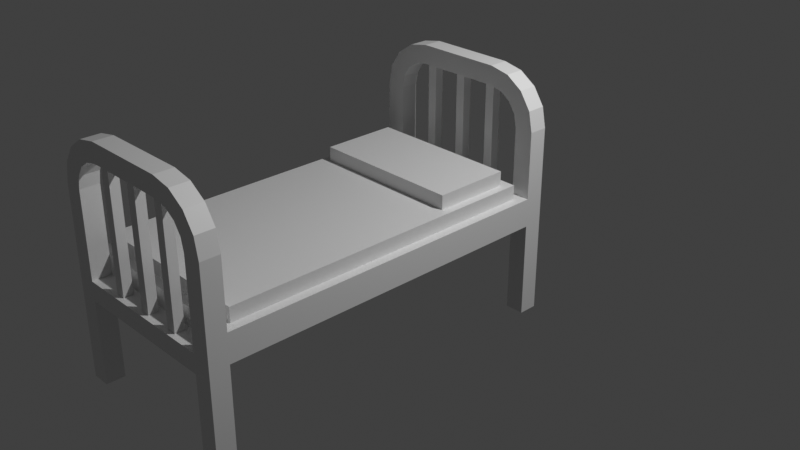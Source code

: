 # Source: medicine_hospital_bed.blend  (saved by Blender 4.0.36; exported with 4.5.12 LTS)
import bpy
from mathutils import Matrix  # noqa: F401  (used for matrix-valued properties, if any)

bpy.ops.wm.read_factory_settings(use_empty=True)
scene = bpy.context.scene
scene.name = 'Scene'

# ---- collections
col_collection = bpy.data.collections.new('Collection'); scene.collection.children.link(col_collection)

# ---- materials (node trees are filled in below, after node groups)
mat_material = bpy.data.materials.new('Material')
mat_material.alpha_threshold = 0.0
mat_material.use_transparent_shadow = False
mat_material.line_color = (0.0, 0.0, 0.0, 1.0)
mat_material_001 = bpy.data.materials.new('Material.001')
mat_material_001.use_transparent_shadow = False
mat_material_002 = bpy.data.materials.new('Material.002')
mat_material_002.use_transparent_shadow = False

# ---- material node trees
mat_material.use_nodes = True; mat_material.node_tree.nodes.clear()
_N = mat_material.node_tree.nodes; _L = mat_material.node_tree.links
n0 = _N.new('ShaderNodeOutputMaterial'); n0.name = 'Material Output'; n0.location = (300, 300)
n1 = _N.new('ShaderNodeBsdfPrincipled'); n1.name = 'Principled BSDF'; n1.location = (10, 300)
n1.distribution = 'GGX'
n1.subsurface_method = 'RANDOM_WALK_SKIN'
n1.inputs[2].default_value = 0.4
n1.inputs[3].default_value = 1.45
n1.inputs[27].default_value = (0.0, 0.0, 0.0, 1.0)
n1.inputs[28].default_value = 1.0
_L.new(n1.outputs[0], n0.inputs[0])
n0.is_active_output = True
mat_material_001.use_nodes = True; mat_material_001.node_tree.nodes.clear()
_N = mat_material_001.node_tree.nodes; _L = mat_material_001.node_tree.links
n0 = _N.new('ShaderNodeBsdfPrincipled'); n0.name = 'Principled BSDF'; n0.location = (10, 300)
n0.distribution = 'GGX'
n0.subsurface_method = 'RANDOM_WALK_SKIN'
n0.inputs[3].default_value = 1.45
n0.inputs[27].default_value = (0.0, 0.0, 0.0, 1.0)
n0.inputs[28].default_value = 1.0
n1 = _N.new('ShaderNodeOutputMaterial'); n1.name = 'Material Output'; n1.location = (300, 300)
_L.new(n0.outputs[0], n1.inputs[0])
n1.is_active_output = True
mat_material_002.use_nodes = True; mat_material_002.node_tree.nodes.clear()
_N = mat_material_002.node_tree.nodes; _L = mat_material_002.node_tree.links
n0 = _N.new('ShaderNodeBsdfPrincipled'); n0.name = 'Principled BSDF'; n0.location = (10, 300)
n0.distribution = 'GGX'
n0.subsurface_method = 'RANDOM_WALK_SKIN'
n0.inputs[3].default_value = 1.45
n0.inputs[27].default_value = (0.0, 0.0, 0.0, 1.0)
n0.inputs[28].default_value = 1.0
n1 = _N.new('ShaderNodeOutputMaterial'); n1.name = 'Material Output'; n1.location = (300, 300)
_L.new(n0.outputs[0], n1.inputs[0])
n1.is_active_output = True

# ---- world
world_world = bpy.data.worlds.new('World'); scene.world = world_world
world_world.use_nodes = True; world_world.node_tree.nodes.clear()
_N = world_world.node_tree.nodes; _L = world_world.node_tree.links
n0 = _N.new('ShaderNodeOutputWorld'); n0.name = 'World Output'; n0.location = (300, 300)
n1 = _N.new('ShaderNodeBackground'); n1.name = 'Background'; n1.location = (10, 300)
n1.inputs[0].default_value = (0.05088, 0.05088, 0.05088, 1.0)
_L.new(n1.outputs[0], n0.inputs[0])
n0.is_active_output = True
world_world.color = (0.05088, 0.05088, 0.05088)
world_world.use_sun_shadow = False
world_world.sun_shadow_jitter_overblur = 0.0

# ---- cameras
cam_camera = bpy.data.cameras.new('Camera')
cam_camera.clip_end = 100.0
cam_camera.ortho_scale = 7.314

# ---- lights
light_light = bpy.data.lights.new('Light', 'POINT')
light_light.transmission_factor = 0.0
light_light.use_soft_falloff = False
light_light.energy = 1000.0
light_light.shadow_soft_size = 0.1
light_light.shadow_maximum_resolution = 0.006
light_light.use_absolute_resolution = True

# ---- meshes
me_cube = bpy.data.meshes.new('Cube')
me_cube.from_pydata([(0.9, 0.7, 0.3), (1.0, 0.8, 1.49e-08), (0.9, -2.7, 0.3), (1.0, -2.8, 1.49e-08), (-0.9, 0.7, 0.3), (-1.0, 0.8, 1.49e-08), (-0.9, -2.7, 0.3), (-1.0, -2.8, 1.49e-08), (1.0, -2.8, 0.3), (-1.0, -2.8, 0.3), (1.0, 0.8, 0.3), (-1.0, 0.8, 0.3), (0.9, -2.7, 0.45), (-0.9, -2.7, 0.45), (0.9, 0.7, 0.45), (-0.9, 0.7, 0.45), (-0.8, 0.8, 1.0), (-0.8, 0.8, -1.0), (1.0, 0.8, -1.0), (-0.8, 1.0, -1.0), (0.8, 1.0, -1.0), (-1.0, 0.8, -1.0), (-1.0, 1.0, 1.0), (-1.0, 1.0, -1.0), (0.8, 0.8, -1.0), (-0.8, 1.0, 1.0), (-1.0, 0.8, 1.0), (0.8, 0.8, 1.0), (-0.4544, 0.8, 1.346), (-0.4544, 1.0, 1.346), (-0.4544, 0.8, 1.546), (-0.4544, 1.0, 1.546), (-0.6632, 1.0, 1.504), (-0.8402, 1.0, 1.386), (-0.9585, 1.0, 1.209), (-0.9585, 0.8, 1.209), (-0.8402, 0.8, 1.386), (-0.6632, 0.8, 1.504), (-0.7737, 0.8, 1.132), (-0.6988, 0.8, 1.244), (-0.5866, 0.8, 1.319), (-0.5866, 1.0, 1.319), (-0.6988, 1.0, 1.244), (-0.7737, 1.0, 1.132), (1.0, 1.0, 1.0), (1.0, 1.0, -1.0), (0.8, 1.0, 1.0), (1.0, 0.8, 1.0), (0.4544, 0.8, 1.346), (0.4544, 1.0, 1.346), (0.4544, 0.8, 1.546), (0.4544, 1.0, 1.546), (0.6632, 1.0, 1.504), (0.8402, 1.0, 1.386), (0.9585, 1.0, 1.209), (0.9585, 0.8, 1.209), (0.8402, 0.8, 1.386), (0.6632, 0.8, 1.504), (0.7737, 0.8, 1.132), (0.6988, 0.8, 1.244), (0.5866, 0.8, 1.319), (0.5866, 1.0, 1.319), (0.6988, 1.0, 1.244), (0.7737, 1.0, 1.132), (0.8, 0.8, -0.1), (-0.8, 0.8, -0.1), (-0.8, 1.0, -0.1), (-0.8, 0.8, 0.1), (0.8, 1.0, 0.1), (-0.8, 1.0, 0.1), (0.8, 1.0, -0.1), (0.8, 0.8, 0.1), (0.35, 0.85, 0.1), (0.35, 0.85, 1.346), (0.35, 0.95, 1.346), (0.45, 0.85, 1.346), (0.45, 0.95, 0.1), (0.45, 0.95, 1.346), (0.35, 0.95, 0.1), (0.45, 0.85, 0.1), (-0.8, -3.0, 1.0), (-0.8, -3.0, -1.0), (1.0, -3.0, -1.0), (-0.8, -2.8, -1.0), (0.8, -2.8, -1.0), (-1.0, -3.0, -1.0), (-1.0, -2.8, 1.0), (-1.0, -2.8, -1.0), (0.8, -3.0, -1.0), (-0.8, -2.8, 1.0), (-1.0, -3.0, 1.0), (0.8, -3.0, 1.0), (-0.4544, -3.0, 1.346), (-0.4544, -2.8, 1.346), (-0.4544, -3.0, 1.546), (-0.4544, -2.8, 1.546), (-0.6632, -2.8, 1.504), (-0.8402, -2.8, 1.386), (-0.9585, -2.8, 1.209), (-0.9585, -3.0, 1.209), (-0.8402, -3.0, 1.386), (-0.6632, -3.0, 1.504), (-0.7737, -3.0, 1.132), (-0.6988, -3.0, 1.244), (-0.5866, -3.0, 1.319), (-0.5866, -2.8, 1.319), (-0.6988, -2.8, 1.244), (-0.7737, -2.8, 1.132), (1.0, -2.8, 1.0), (1.0, -2.8, -1.0), (0.8, -2.8, 1.0), (1.0, -3.0, 1.0), (0.4544, -3.0, 1.346), (0.4544, -2.8, 1.346), (0.4544, -3.0, 1.546), (0.4544, -2.8, 1.546), (0.6632, -2.8, 1.504), (0.8402, -2.8, 1.386), (0.9585, -2.8, 1.209), (0.9585, -3.0, 1.209), (0.8402, -3.0, 1.386), (0.6632, -3.0, 1.504), (0.7737, -3.0, 1.132), (0.6988, -3.0, 1.244), (0.5866, -3.0, 1.319), (0.5866, -2.8, 1.319), (0.6988, -2.8, 1.244), (0.7737, -2.8, 1.132), (0.8, -3.0, -0.1), (-0.8, -3.0, -0.1), (-0.8, -2.8, -0.1), (-0.8, -3.0, 0.1), (0.8, -2.8, 0.1), (-0.8, -2.8, 0.1), (0.8, -2.8, -0.1), (0.8, -3.0, 0.1), (-0.45, -2.95, 0.1), (-0.45, -2.95, 1.346), (-0.45, -2.85, 1.346), (-0.35, -2.95, 1.346), (-0.35, -2.85, 0.1), (-0.35, -2.85, 1.346), (-0.45, -2.85, 0.1), (-0.35, -2.95, 0.1), (0.81, 0.6, 0.45), (0.81, -0.21, 0.45), (-0.81, 0.6, 0.45), (-0.81, -0.21, 0.45), (0.81, 0.6, 0.6), (0.81, -0.21, 0.6), (-0.81, 0.6, 0.6), (-0.81, -0.21, 0.6), (-0.05, -2.95, 0.1), (-0.05, -2.95, 1.346), (-0.05, -2.85, 1.346), (0.05, -2.95, 1.346), (0.05, -2.85, 0.1), (0.05, -2.85, 1.346), (-0.05, -2.85, 0.1), (0.05, -2.95, 0.1), (0.35, -2.95, 0.1), (0.35, -2.95, 1.346), (0.35, -2.85, 1.346), (0.45, -2.95, 1.346), (0.45, -2.85, 0.1), (0.45, -2.85, 1.346), (0.35, -2.85, 0.1), (0.45, -2.95, 0.1), (-0.05, 0.85, 0.1), (-0.05, 0.85, 1.346), (-0.05, 0.95, 1.346), (0.05, 0.85, 1.346), (0.05, 0.95, 0.1), (0.05, 0.95, 1.346), (-0.05, 0.95, 0.1), (0.05, 0.85, 0.1), (-0.45, 0.85, 0.1), (-0.45, 0.85, 1.346), (-0.45, 0.95, 1.346), (-0.35, 0.85, 1.346), (-0.35, 0.95, 0.1), (-0.35, 0.95, 1.346), (-0.45, 0.95, 0.1), (-0.35, 0.85, 0.1)], [], [(6, 2, 12, 13), (3, 8, 9, 7), (7, 9, 11, 5), (5, 1, 3, 7), (1, 10, 8, 3), (5, 11, 10, 1), (2, 6, 9, 8), (0, 2, 8, 10), (6, 4, 11, 9), (4, 0, 10, 11), (14, 15, 13, 12), (0, 4, 15, 14), (2, 0, 14, 12), (4, 6, 13, 15), (16, 17, 19, 25), (25, 19, 23, 22), (22, 23, 21, 26), (26, 21, 17, 16), (23, 19, 17, 21), (32, 37, 30, 31), (37, 40, 28, 30), (41, 32, 31, 29), (40, 41, 29, 28), (16, 25, 43, 38), (38, 43, 42, 39), (39, 42, 41, 40), (25, 22, 34, 43), (43, 34, 33, 42), (42, 33, 32, 41), (26, 16, 38, 35), (35, 38, 39, 36), (36, 39, 40, 37), (22, 26, 35, 34), (34, 35, 36, 33), (33, 36, 37, 32), (27, 46, 20, 24), (46, 44, 45, 20), (44, 47, 18, 45), (47, 27, 24, 18), (45, 18, 24, 20), (52, 51, 50, 57), (57, 50, 48, 60), (61, 49, 51, 52), (60, 48, 49, 61), (27, 58, 63, 46), (58, 59, 62, 63), (59, 60, 61, 62), (46, 63, 54, 44), (63, 62, 53, 54), (62, 61, 52, 53), (47, 55, 58, 27), (55, 56, 59, 58), (56, 57, 60, 59), (44, 54, 55, 47), (54, 53, 56, 55), (53, 52, 57, 56), (51, 31, 30, 50), (49, 29, 31, 51), (48, 28, 29, 49), (50, 30, 28, 48), (64, 65, 66, 70), (70, 66, 69, 68), (68, 69, 67, 71), (71, 67, 65, 64), (72, 73, 74, 78), (78, 74, 77, 76), (76, 77, 75, 79), (79, 75, 73, 72), (80, 81, 83, 89), (89, 83, 87, 86), (86, 87, 85, 90), (90, 85, 81, 80), (87, 83, 81, 85), (96, 101, 94, 95), (101, 104, 92, 94), (105, 96, 95, 93), (104, 105, 93, 92), (80, 89, 107, 102), (102, 107, 106, 103), (103, 106, 105, 104), (89, 86, 98, 107), (107, 98, 97, 106), (106, 97, 96, 105), (90, 80, 102, 99), (99, 102, 103, 100), (100, 103, 104, 101), (86, 90, 99, 98), (98, 99, 100, 97), (97, 100, 101, 96), (91, 110, 84, 88), (110, 108, 109, 84), (108, 111, 82, 109), (111, 91, 88, 82), (109, 82, 88, 84), (116, 115, 114, 121), (121, 114, 112, 124), (125, 113, 115, 116), (124, 112, 113, 125), (91, 122, 127, 110), (122, 123, 126, 127), (123, 124, 125, 126), (110, 127, 118, 108), (127, 126, 117, 118), (126, 125, 116, 117), (111, 119, 122, 91), (119, 120, 123, 122), (120, 121, 124, 123), (108, 118, 119, 111), (118, 117, 120, 119), (117, 116, 121, 120), (115, 95, 94, 114), (113, 93, 95, 115), (112, 92, 93, 113), (114, 94, 92, 112), (128, 129, 130, 134), (134, 130, 133, 132), (132, 133, 131, 135), (135, 131, 129, 128), (136, 137, 138, 142), (142, 138, 141, 140), (140, 141, 139, 143), (143, 139, 137, 136), (150, 151, 149, 148), (147, 145, 149, 151), (145, 144, 148, 149), (146, 147, 151, 150), (144, 146, 150, 148), (152, 153, 154, 158), (158, 154, 157, 156), (156, 157, 155, 159), (159, 155, 153, 152), (160, 161, 162, 166), (166, 162, 165, 164), (164, 165, 163, 167), (167, 163, 161, 160), (168, 169, 170, 174), (174, 170, 173, 172), (172, 173, 171, 175), (175, 171, 169, 168), (176, 177, 178, 182), (182, 178, 181, 180), (180, 181, 179, 183), (183, 179, 177, 176)])
me_cube.polygons.foreach_set('material_index', [2, 0, 0, 0, 0, 0, 0, 0, 0, 0, 2, 2, 2, 2, 1, 1, 1, 1, 1, 1, 1, 1, 1, 1, 1, 1, 1, 1, 1, 1, 1, 1, 1, 1, 1, 1, 1, 1, 1, 1, 1, 1, 1, 1, 1, 1, 1, 1, 1, 1, 1, 1, 1, 1, 1, 1, 1, 1, 1, 1, 1, 1, 1, 1, 1, 1, 1, 1, 1, 1, 1, 1, 1, 1, 1, 1, 1, 1, 1, 1, 1, 1, 1, 1, 1, 1, 1, 1, 1, 1, 1, 1, 1, 1, 1, 1, 1, 1, 1, 1, 1, 1, 1, 1, 1, 1, 1, 1, 1, 1, 1, 1, 1, 1, 1, 1, 1, 1, 1, 1, 1, 1, 2, 2, 2, 2, 2, 1, 1, 1, 1, 1, 1, 1, 1, 1, 1, 1, 1, 1, 1, 1, 1])
_uv = me_cube.uv_layers.new(name='UVMap')
_uv.uv.foreach_set('vector', [0.04065, 0.000116, 0.527, 0.0001148, 0.527, 0.04065, 0.04065, 0.04065, 0.09097, 0.09098, 0.09097, 0.0228, 0.5454, 0.0228, 0.5454, 0.09097, 0.5454, 0.09097, 0.6136, 0.09097, 0.6136, 0.909, 0.5454, 0.909, 0.5454, 0.909, 0.09098, 0.909, 0.09097, 0.09098, 0.5454, 0.09097, 0.09098, 0.909, 0.02281, 0.909, 0.0228, 0.09098, 0.09097, 0.09098, 0.5454, 0.909, 0.5454, 0.9772, 0.09098, 0.9772, 0.09098, 0.909, 0.1137, 8.07e-05, 0.5227, 7.976e-05, 0.5454, 0.0228, 0.09097, 0.0228, 7.978e-05, 0.8863, 7.976e-05, 0.1137, 0.0228, 0.09098, 0.02281, 0.909, 0.6363, 0.1137, 0.6363, 0.8863, 0.6136, 0.909, 0.6136, 0.09097, 0.5227, 0.9999, 0.1137, 0.9999, 0.09098, 0.9772, 0.5454, 0.9772, 0.527, 0.9594, 0.04065, 0.9594, 0.04065, 0.04065, 0.527, 0.04065, 0.527, 0.9999, 0.04065, 0.9999, 0.04065, 0.9594, 0.527, 0.9594, 0.5676, 0.04065, 0.5676, 0.9594, 0.527, 0.9594, 0.527, 0.04065, 0.0001149, 0.9594, 0.0001148, 0.04065, 0.04065, 0.04065, 0.04065, 0.9594, 0.8108, 0.6023, 0.8108, 0.8651, 0.7846, 0.8651, 0.7846, 0.6023, 0.5002, 0.2631, 0.5002, 0.0003029, 0.5265, 0.0003029, 0.5265, 0.2631, 0.7571, 0.3091, 0.7571, 0.5719, 0.7308, 0.5719, 0.7308, 0.3091, 0.5982, 0.5982, 0.3354, 0.5982, 0.3354, 0.5719, 0.5982, 0.5719, 0.7571, 0.5719, 0.7571, 0.5982, 0.7308, 0.5982, 0.7308, 0.5719, 0.7571, 0.2252, 0.7308, 0.2252, 0.7308, 0.1972, 0.7571, 0.1972, 0.6644, 0.5539, 0.6401, 0.5438, 0.6436, 0.5265, 0.6698, 0.5265, 0.4721, 0.305, 0.4822, 0.3293, 0.4548, 0.3348, 0.4548, 0.3085, 0.8108, 0.5492, 0.7846, 0.5492, 0.7846, 0.5315, 0.8108, 0.5315, 0.8108, 0.6023, 0.7846, 0.6023, 0.7846, 0.5846, 0.8108, 0.5846, 0.8108, 0.5846, 0.7846, 0.5846, 0.7846, 0.5669, 0.8108, 0.5669, 0.8108, 0.5669, 0.7846, 0.5669, 0.7846, 0.5492, 0.8108, 0.5492, 0.5002, 0.2631, 0.5265, 0.2631, 0.521, 0.2905, 0.4967, 0.2805, 0.4967, 0.2805, 0.521, 0.2905, 0.5055, 0.3138, 0.4869, 0.2952, 0.4869, 0.2952, 0.5055, 0.3138, 0.4822, 0.3293, 0.4721, 0.305, 0.5982, 0.5982, 0.5982, 0.5719, 0.6155, 0.5684, 0.6256, 0.5927, 0.6256, 0.5927, 0.6155, 0.5684, 0.6303, 0.5586, 0.6488, 0.5772, 0.6488, 0.5772, 0.6303, 0.5586, 0.6401, 0.5438, 0.6644, 0.5539, 0.7571, 0.3091, 0.7308, 0.3091, 0.7308, 0.2811, 0.7571, 0.2811, 0.7571, 0.2811, 0.7308, 0.2811, 0.7308, 0.2532, 0.7571, 0.2532, 0.7571, 0.2532, 0.7308, 0.2532, 0.7308, 0.2252, 0.7571, 0.2252, 0.8115, 0.2681, 0.8377, 0.2681, 0.8377, 0.5309, 0.8115, 0.5309, 0.29, 0.2631, 0.2637, 0.2631, 0.2637, 0.0003017, 0.29, 0.0003017, 0.7039, 0.7106, 0.7302, 0.7106, 0.7302, 0.9734, 0.7039, 0.9734, 0.5982, 0.3354, 0.5982, 0.3617, 0.3354, 0.3617, 0.3354, 0.3354, 0.7039, 0.9734, 0.7302, 0.9734, 0.7302, 0.9997, 0.7039, 0.9997, 0.7039, 0.6267, 0.7039, 0.5988, 0.7302, 0.5988, 0.7302, 0.6267, 0.6644, 0.3796, 0.6698, 0.4071, 0.6436, 0.4071, 0.6401, 0.3897, 0.318, 0.305, 0.3354, 0.3085, 0.3354, 0.3348, 0.3079, 0.3293, 0.8115, 0.2149, 0.8115, 0.1972, 0.8377, 0.1972, 0.8377, 0.2149, 0.8115, 0.2681, 0.8115, 0.2504, 0.8377, 0.2504, 0.8377, 0.2681, 0.8115, 0.2504, 0.8115, 0.2326, 0.8377, 0.2326, 0.8377, 0.2504, 0.8115, 0.2326, 0.8115, 0.2149, 0.8377, 0.2149, 0.8377, 0.2326, 0.29, 0.2631, 0.2934, 0.2805, 0.2691, 0.2905, 0.2637, 0.2631, 0.2934, 0.2805, 0.3033, 0.2952, 0.2847, 0.3138, 0.2691, 0.2905, 0.3033, 0.2952, 0.318, 0.305, 0.3079, 0.3293, 0.2847, 0.3138, 0.5982, 0.3354, 0.6256, 0.3408, 0.6155, 0.3651, 0.5982, 0.3617, 0.6256, 0.3408, 0.6488, 0.3564, 0.6303, 0.375, 0.6155, 0.3651, 0.6488, 0.3564, 0.6644, 0.3796, 0.6401, 0.3897, 0.6303, 0.375, 0.7039, 0.7106, 0.7039, 0.6827, 0.7302, 0.6827, 0.7302, 0.7106, 0.7039, 0.6827, 0.7039, 0.6547, 0.7302, 0.6547, 0.7302, 0.6827, 0.7039, 0.6547, 0.7039, 0.6267, 0.7302, 0.6267, 0.7302, 0.6547, 0.6597, 0.1197, 0.6597, 0.0003017, 0.6859, 0.0003017, 0.6859, 0.1197, 0.3354, 0.3085, 0.4548, 0.3085, 0.4548, 0.3348, 0.3354, 0.3348, 0.6704, 0.4548, 0.6704, 0.3354, 0.6967, 0.3354, 0.6967, 0.4548, 0.6698, 0.4071, 0.6698, 0.5265, 0.6436, 0.5265, 0.6436, 0.4071, 0.6059, 0.2105, 0.6059, 0.0003017, 0.6322, 0.0003017, 0.6322, 0.2105, 0.5271, 0.2105, 0.5271, 0.0003017, 0.5533, 0.0003017, 0.5533, 0.2105, 0.5533, 0.2105, 0.5533, 0.0003017, 0.5796, 0.0003017, 0.5796, 0.2105, 0.5796, 0.2105, 0.5796, 0.0003017, 0.6059, 0.0003017, 0.6059, 0.2105, 0.5391, 0.6447, 0.3754, 0.6447, 0.3754, 0.6316, 0.5391, 0.6316, 0.5391, 0.6185, 0.3754, 0.6185, 0.3754, 0.6053, 0.5391, 0.6053, 0.5391, 0.6973, 0.3754, 0.6973, 0.3754, 0.6842, 0.5391, 0.6842, 0.5391, 0.671, 0.3754, 0.671, 0.3754, 0.6579, 0.5391, 0.6579, 0.8646, 0.2681, 0.8646, 0.5309, 0.8383, 0.5309, 0.8383, 0.2681, 0.2368, 0.2631, 0.2368, 0.000303, 0.2631, 0.000303, 0.2631, 0.2631, 0.784, 0.3091, 0.784, 0.5719, 0.7577, 0.5719, 0.7577, 0.3091, 0.2631, 0.5982, 0.0003029, 0.5982, 0.0003029, 0.5719, 0.2631, 0.5719, 0.784, 0.5719, 0.784, 0.5982, 0.7577, 0.5982, 0.7577, 0.5719, 0.784, 0.2252, 0.7577, 0.2252, 0.7577, 0.1972, 0.784, 0.1972, 0.3293, 0.5539, 0.305, 0.5438, 0.3085, 0.5265, 0.3348, 0.5265, 0.2088, 0.305, 0.2188, 0.3293, 0.1914, 0.3348, 0.1914, 0.3085, 0.8646, 0.2149, 0.8383, 0.2149, 0.8383, 0.1972, 0.8646, 0.1972, 0.8646, 0.2681, 0.8383, 0.2681, 0.8383, 0.2504, 0.8646, 0.2504, 0.8646, 0.2504, 0.8383, 0.2504, 0.8383, 0.2326, 0.8646, 0.2326, 0.8646, 0.2326, 0.8383, 0.2326, 0.8383, 0.2149, 0.8646, 0.2149, 0.2368, 0.2631, 0.2631, 0.2631, 0.2576, 0.2905, 0.2333, 0.2805, 0.2333, 0.2805, 0.2576, 0.2905, 0.2421, 0.3138, 0.2235, 0.2952, 0.2235, 0.2952, 0.2421, 0.3138, 0.2188, 0.3293, 0.2088, 0.305, 0.2631, 0.5982, 0.2631, 0.5719, 0.2805, 0.5684, 0.2905, 0.5927, 0.2905, 0.5927, 0.2805, 0.5684, 0.2952, 0.5586, 0.3138, 0.5772, 0.3138, 0.5772, 0.2952, 0.5586, 0.305, 0.5438, 0.3293, 0.5539, 0.784, 0.3091, 0.7577, 0.3091, 0.7577, 0.2811, 0.784, 0.2811, 0.784, 0.2811, 0.7577, 0.2811, 0.7577, 0.2532, 0.784, 0.2532, 0.784, 0.2532, 0.7577, 0.2532, 0.7577, 0.2252, 0.784, 0.2252, 0.7846, 0.2681, 0.8108, 0.2681, 0.8108, 0.5309, 0.7846, 0.5309, 0.02658, 0.2631, 0.000302, 0.2631, 0.0003017, 0.0003017, 0.02658, 0.0003017, 0.7039, 0.3091, 0.7302, 0.3091, 0.7302, 0.5719, 0.7039, 0.5719, 0.2631, 0.3354, 0.2631, 0.3617, 0.0003017, 0.3617, 0.0003017, 0.3354, 0.7039, 0.5719, 0.7302, 0.5719, 0.7302, 0.5982, 0.7039, 0.5982, 0.7039, 0.2252, 0.7039, 0.1972, 0.7302, 0.1972, 0.7302, 0.2252, 0.3293, 0.3796, 0.3348, 0.4071, 0.3085, 0.4071, 0.305, 0.3897, 0.05461, 0.305, 0.07199, 0.3085, 0.07199, 0.3348, 0.04456, 0.3293, 0.7846, 0.2149, 0.7846, 0.1972, 0.8108, 0.1972, 0.8108, 0.2149, 0.7846, 0.2681, 0.7846, 0.2504, 0.8108, 0.2504, 0.8108, 0.2681, 0.7846, 0.2504, 0.7846, 0.2326, 0.8108, 0.2326, 0.8108, 0.2504, 0.7846, 0.2326, 0.7846, 0.2149, 0.8108, 0.2149, 0.8108, 0.2326, 0.02658, 0.2631, 0.03004, 0.2805, 0.005759, 0.2905, 0.000302, 0.2631, 0.03004, 0.2805, 0.03988, 0.2952, 0.0213, 0.3138, 0.005759, 0.2905, 0.03988, 0.2952, 0.05461, 0.305, 0.04456, 0.3293, 0.0213, 0.3138, 0.2631, 0.3354, 0.2905, 0.3408, 0.2805, 0.3651, 0.2631, 0.3617, 0.2905, 0.3408, 0.3138, 0.3564, 0.2952, 0.375, 0.2805, 0.3651, 0.3138, 0.3564, 0.3293, 0.3796, 0.305, 0.3897, 0.2952, 0.375, 0.7039, 0.3091, 0.7039, 0.2811, 0.7302, 0.2811, 0.7302, 0.3091, 0.7039, 0.2811, 0.7039, 0.2532, 0.7302, 0.2532, 0.7302, 0.2811, 0.7039, 0.2532, 0.7039, 0.2252, 0.7302, 0.2252, 0.7302, 0.2532, 0.0003017, 0.7045, 0.1197, 0.7045, 0.1197, 0.7307, 0.0003017, 0.7307, 0.07199, 0.3085, 0.1914, 0.3085, 0.1914, 0.3348, 0.07199, 0.3348, 0.6328, 0.1197, 0.6328, 0.0003017, 0.6591, 0.0003017, 0.6591, 0.1197, 0.3348, 0.4071, 0.3348, 0.5265, 0.3085, 0.5265, 0.3085, 0.4071, 0.2105, 0.7039, 0.0003017, 0.7039, 0.0003017, 0.6776, 0.2105, 0.6776, 0.2105, 0.6776, 0.0003017, 0.6776, 0.0003017, 0.6513, 0.2105, 0.6513, 0.2105, 0.6513, 0.0003017, 0.6513, 0.0003017, 0.625, 0.2105, 0.625, 0.2105, 0.625, 0.0003017, 0.625, 0.0003018, 0.5988, 0.2105, 0.5988, 0.6907, 0.3097, 0.5271, 0.3097, 0.5271, 0.2965, 0.6907, 0.2965, 0.6907, 0.2834, 0.5271, 0.2834, 0.5271, 0.2703, 0.6907, 0.2703, 0.6907, 0.2571, 0.5271, 0.2571, 0.5271, 0.244, 0.6907, 0.244, 0.6907, 0.2308, 0.5271, 0.2308, 0.5271, 0.2177, 0.6907, 0.2177, 0.6083, 0.04065, 0.8272, 0.04065, 0.8272, 0.4784, 0.6083, 0.4784, 0.8677, 0.04065, 0.8677, 0.4784, 0.8272, 0.4784, 0.8272, 0.04065, 0.8272, 0.5189, 0.6083, 0.5189, 0.6083, 0.4784, 0.8272, 0.4784, 0.6083, 0.0001149, 0.8272, 0.0001148, 0.8272, 0.04065, 0.6083, 0.04065, 0.5678, 0.4784, 0.5678, 0.04065, 0.6083, 0.04065, 0.6083, 0.4784, 0.6907, 0.3097, 0.5271, 0.3097, 0.5271, 0.2965, 0.6907, 0.2965, 0.6907, 0.2308, 0.5271, 0.2308, 0.5271, 0.2177, 0.6907, 0.2177, 0.6907, 0.2571, 0.5271, 0.2571, 0.5271, 0.244, 0.6907, 0.244, 0.6907, 0.2834, 0.5271, 0.2834, 0.5271, 0.2703, 0.6907, 0.2703, 0.6907, 0.3097, 0.5271, 0.3097, 0.5271, 0.2965, 0.6907, 0.2965, 0.6907, 0.1783, 0.5271, 0.1783, 0.5271, 0.1651, 0.6907, 0.1651, 0.6907, 0.2571, 0.5271, 0.2571, 0.5271, 0.244, 0.6907, 0.244, 0.6907, 0.3359, 0.5271, 0.3359, 0.5271, 0.3228, 0.6907, 0.3228, 0.5391, 0.6447, 0.3754, 0.6447, 0.3754, 0.6316, 0.5391, 0.6316, 0.5391, 0.671, 0.3754, 0.671, 0.3754, 0.6579, 0.5391, 0.6579, 0.5391, 0.6973, 0.3754, 0.6973, 0.3754, 0.6842, 0.5391, 0.6842, 0.5391, 0.6185, 0.3754, 0.6185, 0.3754, 0.6053, 0.5391, 0.6053, 0.5391, 0.6447, 0.3754, 0.6447, 0.3754, 0.6316, 0.5391, 0.6316, 0.5391, 0.7236, 0.3754, 0.7236, 0.3754, 0.7104, 0.5391, 0.7104, 0.5391, 0.6973, 0.3754, 0.6973, 0.3754, 0.6842, 0.5391, 0.6842, 0.5391, 0.5659, 0.3754, 0.5659, 0.3754, 0.5528, 0.5391, 0.5528])
me_cube.materials.append(mat_material)
me_cube.materials.append(mat_material_001)
me_cube.materials.append(mat_material_002)
me_cube.use_remesh_preserve_volume = False
me_cube.use_remesh_preserve_attributes = False
me_cube.use_mirror_vertex_groups = False
me_cube.update()

# ---- objects
ob_cube = bpy.data.objects.new('Cube', me_cube)
ob_light = bpy.data.objects.new('Light', light_light)
ob_camera = bpy.data.objects.new('Camera', cam_camera)

# ---- transforms, parenting, visibility, modifiers, constraints
ob_cube.location = (0.0, 0.0, 0.0)
ob_cube.lock_rotations_4d = False
ob_cube.empty_display_type = 'ARROWS'
ob_cube.lineart.crease_threshold = 0.0
ob_light.location = (4.076, 1.005, 5.904)
ob_light.rotation_euler = (0.6503, 0.05522, 1.866)
ob_light.lock_rotations_4d = False
ob_light.empty_display_type = 'ARROWS'
ob_light.color = (0.0, 0.0, 0.0, 0.0)
ob_light.lineart.crease_threshold = 0.0
ob_camera.location = (7.359, -6.926, 4.958)
ob_camera.rotation_euler = (1.109, 0.0, 0.8149)
ob_camera.lock_rotations_4d = False
ob_camera.empty_display_type = 'ARROWS'
ob_camera.color = (0.0, 0.0, 0.0, 0.0)
ob_camera.display_type = 'WIRE'
ob_camera.lineart.crease_threshold = 0.0

# ---- collection membership
col_collection.objects.link(ob_cube)
col_collection.objects.link(ob_light)
col_collection.objects.link(ob_camera)

# ---- scene / render settings (as saved in the file)
scene.camera = ob_camera
scene.frame_start = 1; scene.frame_end = 250; scene.frame_set(1)
scene.render.engine = 'BLENDER_EEVEE_NEXT'
scene.cycles.sampling_pattern = 'TABULATED_SOBOL'
scene.cycles.use_light_tree = False
scene.view_settings.view_transform = 'Standard'
bpy.context.view_layer.update()

